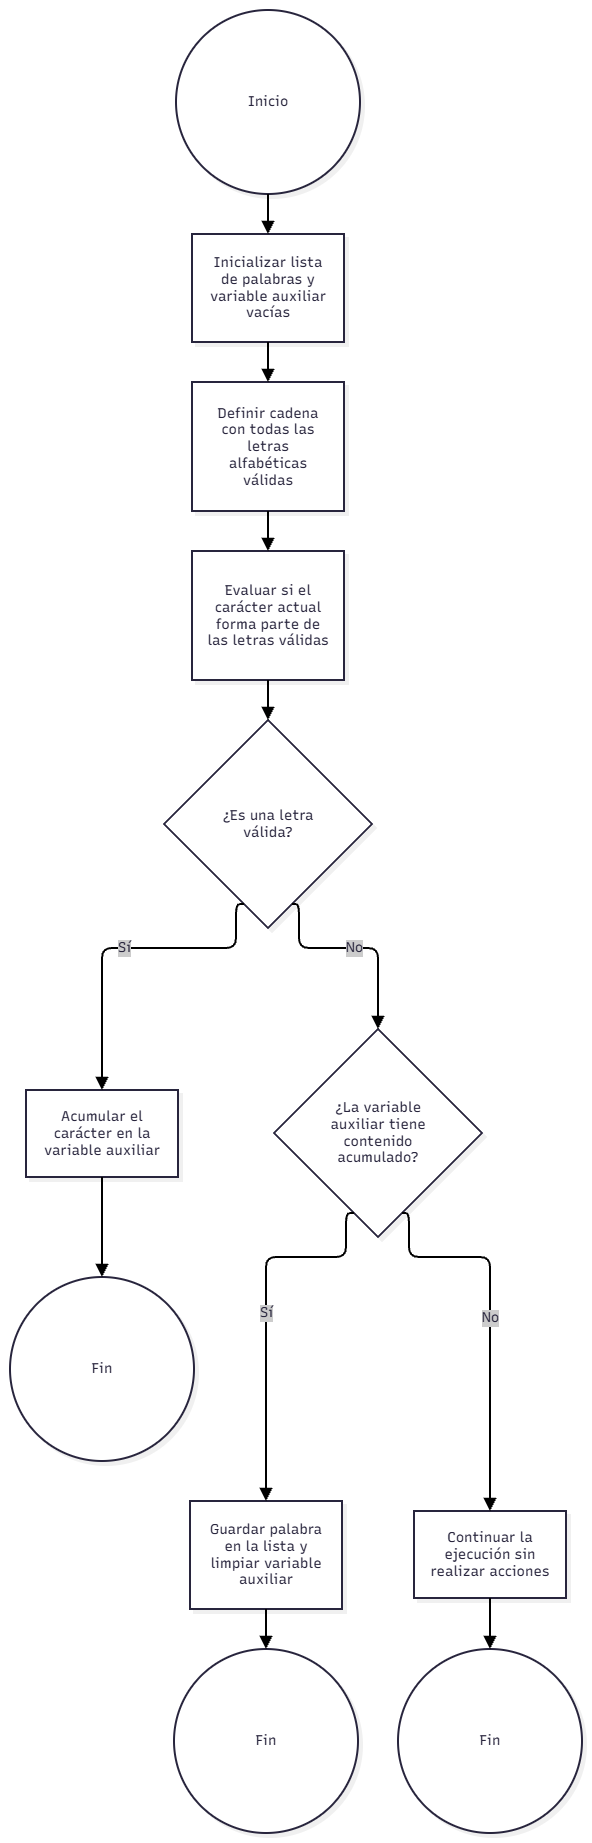

The diagram above was exported from draw.io. Its source (the exported page's mxGraphModel, read from the mxfile embedded in the PNG):
<mxGraphModel dx="1030" dy="527" grid="1" gridSize="10" guides="1" tooltips="1" connect="1" arrows="1" fold="1" page="1" pageScale="1" pageWidth="827" pageHeight="1169" math="0" shadow="0">
  <root>
    <mxCell id="0" />
    <mxCell id="1" parent="0" />
    <UserObject label="" mermaidData="{&#10;  &quot;data&quot;: &quot;graph TD\n    Start((Inicio)) --&gt; A[Inicializar lista de palabras y variable auxiliar vacías]\n    A --&gt; B[Definir cadena con todas las letras alfabéticas válidas]\n    B --&gt; C[Evaluar si el carácter actual forma parte de las letras válidas]\n    C --&gt; D{¿Es una letra válida?}\n    D -- Sí --&gt; E[Acumular el carácter en la variable auxiliar]\n    E --&gt; End1((Fin))\n    D -- No --&gt; F{¿La variable auxiliar tiene contenido acumulado?}\n    F -- Sí --&gt; G[Guardar palabra en la lista y limpiar variable auxiliar]\n    G --&gt; End2((Fin))\n    F -- No --&gt; H[Continuar la ejecución sin realizar acciones]\n    H --&gt; End3((Fin))&quot;,&#10;  &quot;config&quot;: null,&#10;  &quot;version&quot;: &quot;12&quot;&#10;}" id="OG3ovJRisdXNDPWTB4uP-39">
      <mxCell connectable="0" parent="1" style="group;transparentBounds=1;editIcon=1;lockedGroup=0;groupPadding=10;" vertex="1">
        <mxGeometry as="geometry" />
      </mxCell>
    </UserObject>
    <UserObject label="Inicio" mermaidId="n:Start" mermaidBaseStyle="ellipse;html=1;aspect=fixed;strokeWidth=2;whiteSpace=wrap;fillColor=#ffffff;strokeColor=#28253D;fontColor=#28253D;fontFamily=Recursive;fontSize=14;shadow=1;shadowColor=#000000;shadowOffsetX=4;shadowOffsetY=4;shadowBlur=0;shadowOpacity=6;" mermaidBaseValue="Inicio" id="OG3ovJRisdXNDPWTB4uP-40">
      <mxCell parent="OG3ovJRisdXNDPWTB4uP-39" style="ellipse;html=1;aspect=fixed;strokeWidth=2;whiteSpace=wrap;fillColor=#ffffff;strokeColor=#28253D;fontColor=#28253D;fontFamily=Recursive;fontSize=14;shadow=1;shadowColor=#000000;shadowOffsetX=4;shadowOffsetY=4;shadowBlur=0;shadowOpacity=6;fontSource=https%3A%2F%2Ffonts.googleapis.com%2Fcss%3Ffamily%3DRecursive;" vertex="1">
        <mxGeometry height="184" width="184" x="196" y="870" as="geometry" />
      </mxCell>
    </UserObject>
    <UserObject label="Inicializar lista de palabras y variable auxiliar vacías" mermaidId="n:A" mermaidBaseStyle="html=1;whiteSpace=wrap;strokeWidth=2;fillColor=#ffffff;strokeColor=#28253D;fontColor=#28253D;fontFamily=Recursive;fontSize=14;shadow=1;shadowColor=#000000;shadowOffsetX=4;shadowOffsetY=4;shadowBlur=0;shadowOpacity=6;" mermaidBaseValue="Inicializar lista de palabras y variable auxiliar vacías" id="OG3ovJRisdXNDPWTB4uP-41">
      <mxCell parent="OG3ovJRisdXNDPWTB4uP-39" style="html=1;whiteSpace=wrap;strokeWidth=2;fillColor=#ffffff;strokeColor=#28253D;fontColor=#28253D;fontFamily=Recursive;fontSize=14;shadow=1;shadowColor=#000000;shadowOffsetX=4;shadowOffsetY=4;shadowBlur=0;shadowOpacity=6;labelWidth=120;fontSource=https%3A%2F%2Ffonts.googleapis.com%2Fcss%3Ffamily%3DRecursive;" vertex="1">
        <mxGeometry height="108" width="152" x="212" y="1094" as="geometry" />
      </mxCell>
    </UserObject>
    <UserObject label="Definir cadena con todas las letras alfabéticas válidas" mermaidId="n:B" mermaidBaseStyle="html=1;whiteSpace=wrap;strokeWidth=2;fillColor=#ffffff;strokeColor=#28253D;fontColor=#28253D;fontFamily=Recursive;fontSize=14;shadow=1;shadowColor=#000000;shadowOffsetX=4;shadowOffsetY=4;shadowBlur=0;shadowOpacity=6;" mermaidBaseValue="Definir cadena con todas las letras alfabéticas válidas" id="OG3ovJRisdXNDPWTB4uP-42">
      <mxCell parent="OG3ovJRisdXNDPWTB4uP-39" style="html=1;whiteSpace=wrap;strokeWidth=2;fillColor=#ffffff;strokeColor=#28253D;fontColor=#28253D;fontFamily=Recursive;fontSize=14;shadow=1;shadowColor=#000000;shadowOffsetX=4;shadowOffsetY=4;shadowBlur=0;shadowOpacity=6;labelWidth=120;fontSource=https%3A%2F%2Ffonts.googleapis.com%2Fcss%3Ffamily%3DRecursive;" vertex="1">
        <mxGeometry height="129" width="152" x="212" y="1242" as="geometry" />
      </mxCell>
    </UserObject>
    <UserObject label="Evaluar si el carácter actual forma parte de las letras válidas" mermaidId="n:C" mermaidBaseStyle="html=1;whiteSpace=wrap;strokeWidth=2;fillColor=#ffffff;strokeColor=#28253D;fontColor=#28253D;fontFamily=Recursive;fontSize=14;shadow=1;shadowColor=#000000;shadowOffsetX=4;shadowOffsetY=4;shadowBlur=0;shadowOpacity=6;" mermaidBaseValue="Evaluar si el carácter actual forma parte de las letras válidas" id="OG3ovJRisdXNDPWTB4uP-43">
      <mxCell parent="OG3ovJRisdXNDPWTB4uP-39" style="html=1;whiteSpace=wrap;strokeWidth=2;fillColor=#ffffff;strokeColor=#28253D;fontColor=#28253D;fontFamily=Recursive;fontSize=14;shadow=1;shadowColor=#000000;shadowOffsetX=4;shadowOffsetY=4;shadowBlur=0;shadowOpacity=6;labelWidth=120;fontSource=https%3A%2F%2Ffonts.googleapis.com%2Fcss%3Ffamily%3DRecursive;" vertex="1">
        <mxGeometry height="129" width="152" x="212" y="1411" as="geometry" />
      </mxCell>
    </UserObject>
    <UserObject label="¿Es una letra válida?" mermaidId="n:D" mermaidBaseStyle="rhombus;html=1;strokeWidth=2;whiteSpace=wrap;fillColor=#ffffff;strokeColor=#28253D;fontColor=#28253D;fontFamily=Recursive;fontSize=14;shadow=1;shadowColor=#000000;shadowOffsetX=4;shadowOffsetY=4;shadowBlur=0;shadowOpacity=6;" mermaidBaseValue="¿Es una letra válida?" id="OG3ovJRisdXNDPWTB4uP-44">
      <mxCell parent="OG3ovJRisdXNDPWTB4uP-39" style="rhombus;html=1;strokeWidth=2;whiteSpace=wrap;fillColor=#ffffff;strokeColor=#28253D;fontColor=#28253D;fontFamily=Recursive;fontSize=14;shadow=1;shadowColor=#000000;shadowOffsetX=4;shadowOffsetY=4;shadowBlur=0;shadowOpacity=6;labelWidth=120;fontSource=https%3A%2F%2Ffonts.googleapis.com%2Fcss%3Ffamily%3DRecursive;" vertex="1">
        <mxGeometry height="208" width="208" x="184" y="1580" as="geometry" />
      </mxCell>
    </UserObject>
    <UserObject label="Acumular el carácter en la variable auxiliar" mermaidId="n:E" mermaidBaseStyle="html=1;whiteSpace=wrap;strokeWidth=2;fillColor=#ffffff;strokeColor=#28253D;fontColor=#28253D;fontFamily=Recursive;fontSize=14;shadow=1;shadowColor=#000000;shadowOffsetX=4;shadowOffsetY=4;shadowBlur=0;shadowOpacity=6;" mermaidBaseValue="Acumular el carácter en la variable auxiliar" id="OG3ovJRisdXNDPWTB4uP-45">
      <mxCell parent="OG3ovJRisdXNDPWTB4uP-39" style="html=1;whiteSpace=wrap;strokeWidth=2;fillColor=#ffffff;strokeColor=#28253D;fontColor=#28253D;fontFamily=Recursive;fontSize=14;shadow=1;shadowColor=#000000;shadowOffsetX=4;shadowOffsetY=4;shadowBlur=0;shadowOpacity=6;labelWidth=120;fontSource=https%3A%2F%2Ffonts.googleapis.com%2Fcss%3Ffamily%3DRecursive;" vertex="1">
        <mxGeometry height="87" width="152" x="46" y="1950" as="geometry" />
      </mxCell>
    </UserObject>
    <UserObject label="Fin" mermaidId="n:End1" mermaidBaseStyle="ellipse;html=1;aspect=fixed;strokeWidth=2;whiteSpace=wrap;fillColor=#ffffff;strokeColor=#28253D;fontColor=#28253D;fontFamily=Recursive;fontSize=14;shadow=1;shadowColor=#000000;shadowOffsetX=4;shadowOffsetY=4;shadowBlur=0;shadowOpacity=6;" mermaidBaseValue="Fin" id="OG3ovJRisdXNDPWTB4uP-46">
      <mxCell parent="OG3ovJRisdXNDPWTB4uP-39" style="ellipse;html=1;aspect=fixed;strokeWidth=2;whiteSpace=wrap;fillColor=#ffffff;strokeColor=#28253D;fontColor=#28253D;fontFamily=Recursive;fontSize=14;shadow=1;shadowColor=#000000;shadowOffsetX=4;shadowOffsetY=4;shadowBlur=0;shadowOpacity=6;fontSource=https%3A%2F%2Ffonts.googleapis.com%2Fcss%3Ffamily%3DRecursive;" vertex="1">
        <mxGeometry height="184" width="184" x="30" y="2137" as="geometry" />
      </mxCell>
    </UserObject>
    <UserObject label="¿La variable auxiliar tiene contenido acumulado?" mermaidId="n:F" mermaidBaseStyle="rhombus;html=1;strokeWidth=2;whiteSpace=wrap;fillColor=#ffffff;strokeColor=#28253D;fontColor=#28253D;fontFamily=Recursive;fontSize=14;shadow=1;shadowColor=#000000;shadowOffsetX=4;shadowOffsetY=4;shadowBlur=0;shadowOpacity=6;" mermaidBaseValue="¿La variable auxiliar tiene contenido acumulado?" id="OG3ovJRisdXNDPWTB4uP-47">
      <mxCell parent="OG3ovJRisdXNDPWTB4uP-39" style="rhombus;html=1;strokeWidth=2;whiteSpace=wrap;fillColor=#ffffff;strokeColor=#28253D;fontColor=#28253D;fontFamily=Recursive;fontSize=14;shadow=1;shadowColor=#000000;shadowOffsetX=4;shadowOffsetY=4;shadowBlur=0;shadowOpacity=6;labelWidth=120;fontSource=https%3A%2F%2Ffonts.googleapis.com%2Fcss%3Ffamily%3DRecursive;" vertex="1">
        <mxGeometry height="208" width="208" x="294" y="1889" as="geometry" />
      </mxCell>
    </UserObject>
    <UserObject label="Guardar palabra en la lista y limpiar variable auxiliar" mermaidId="n:G" mermaidBaseStyle="html=1;whiteSpace=wrap;strokeWidth=2;fillColor=#ffffff;strokeColor=#28253D;fontColor=#28253D;fontFamily=Recursive;fontSize=14;shadow=1;shadowColor=#000000;shadowOffsetX=4;shadowOffsetY=4;shadowBlur=0;shadowOpacity=6;" mermaidBaseValue="Guardar palabra en la lista y limpiar variable auxiliar" id="OG3ovJRisdXNDPWTB4uP-48">
      <mxCell parent="OG3ovJRisdXNDPWTB4uP-39" style="html=1;whiteSpace=wrap;strokeWidth=2;fillColor=#ffffff;strokeColor=#28253D;fontColor=#28253D;fontFamily=Recursive;fontSize=14;shadow=1;shadowColor=#000000;shadowOffsetX=4;shadowOffsetY=4;shadowBlur=0;shadowOpacity=6;labelWidth=120;fontSource=https%3A%2F%2Ffonts.googleapis.com%2Fcss%3Ffamily%3DRecursive;" vertex="1">
        <mxGeometry height="108" width="152" x="210" y="2361" as="geometry" />
      </mxCell>
    </UserObject>
    <UserObject label="Fin" mermaidId="n:End2" mermaidBaseStyle="ellipse;html=1;aspect=fixed;strokeWidth=2;whiteSpace=wrap;fillColor=#ffffff;strokeColor=#28253D;fontColor=#28253D;fontFamily=Recursive;fontSize=14;shadow=1;shadowColor=#000000;shadowOffsetX=4;shadowOffsetY=4;shadowBlur=0;shadowOpacity=6;" mermaidBaseValue="Fin" id="OG3ovJRisdXNDPWTB4uP-49">
      <mxCell parent="OG3ovJRisdXNDPWTB4uP-39" style="ellipse;html=1;aspect=fixed;strokeWidth=2;whiteSpace=wrap;fillColor=#ffffff;strokeColor=#28253D;fontColor=#28253D;fontFamily=Recursive;fontSize=14;shadow=1;shadowColor=#000000;shadowOffsetX=4;shadowOffsetY=4;shadowBlur=0;shadowOpacity=6;fontSource=https%3A%2F%2Ffonts.googleapis.com%2Fcss%3Ffamily%3DRecursive;" vertex="1">
        <mxGeometry height="184" width="184" x="194" y="2509" as="geometry" />
      </mxCell>
    </UserObject>
    <UserObject label="Continuar la ejecución sin realizar acciones" mermaidId="n:H" mermaidBaseStyle="html=1;whiteSpace=wrap;strokeWidth=2;fillColor=#ffffff;strokeColor=#28253D;fontColor=#28253D;fontFamily=Recursive;fontSize=14;shadow=1;shadowColor=#000000;shadowOffsetX=4;shadowOffsetY=4;shadowBlur=0;shadowOpacity=6;" mermaidBaseValue="Continuar la ejecución sin realizar acciones" id="OG3ovJRisdXNDPWTB4uP-50">
      <mxCell parent="OG3ovJRisdXNDPWTB4uP-39" style="html=1;whiteSpace=wrap;strokeWidth=2;fillColor=#ffffff;strokeColor=#28253D;fontColor=#28253D;fontFamily=Recursive;fontSize=14;shadow=1;shadowColor=#000000;shadowOffsetX=4;shadowOffsetY=4;shadowBlur=0;shadowOpacity=6;labelWidth=120;fontSource=https%3A%2F%2Ffonts.googleapis.com%2Fcss%3Ffamily%3DRecursive;" vertex="1">
        <mxGeometry height="87" width="152" x="434" y="2371" as="geometry" />
      </mxCell>
    </UserObject>
    <UserObject label="Fin" mermaidId="n:End3" mermaidBaseStyle="ellipse;html=1;aspect=fixed;strokeWidth=2;whiteSpace=wrap;fillColor=#ffffff;strokeColor=#28253D;fontColor=#28253D;fontFamily=Recursive;fontSize=14;shadow=1;shadowColor=#000000;shadowOffsetX=4;shadowOffsetY=4;shadowBlur=0;shadowOpacity=6;" mermaidBaseValue="Fin" id="OG3ovJRisdXNDPWTB4uP-51">
      <mxCell parent="OG3ovJRisdXNDPWTB4uP-39" style="ellipse;html=1;aspect=fixed;strokeWidth=2;whiteSpace=wrap;fillColor=#ffffff;strokeColor=#28253D;fontColor=#28253D;fontFamily=Recursive;fontSize=14;shadow=1;shadowColor=#000000;shadowOffsetX=4;shadowOffsetY=4;shadowBlur=0;shadowOpacity=6;fontSource=https%3A%2F%2Ffonts.googleapis.com%2Fcss%3Ffamily%3DRecursive;" vertex="1">
        <mxGeometry height="184" width="184" x="418" y="2509" as="geometry" />
      </mxCell>
    </UserObject>
    <UserObject label="" mermaidId="e:Start-&gt;A#0" mermaidBaseStyle="edgeStyle=orthogonalEdgeStyle;rounded=1;curved=0;startArrow=none;endArrow=block;endSize=8;jumpStyle=arc;jumpSize=12;strokeColor=#000000;exitX=0.5;exitY=1;entryX=0.5;entryY=0;strokeWidth=2;targetPerimeterSpacing=4;" mermaidBaseValue="" id="OG3ovJRisdXNDPWTB4uP-52">
      <mxCell edge="1" parent="OG3ovJRisdXNDPWTB4uP-39" source="OG3ovJRisdXNDPWTB4uP-40" style="edgeStyle=orthogonalEdgeStyle;rounded=1;curved=0;startArrow=none;endArrow=block;endSize=8;jumpStyle=arc;jumpSize=12;strokeColor=#000000;exitX=0.5;exitY=1;entryX=0.5;entryY=0;strokeWidth=2;targetPerimeterSpacing=4;" target="OG3ovJRisdXNDPWTB4uP-41">
        <mxGeometry relative="1" as="geometry">
          <Array as="points" />
        </mxGeometry>
      </mxCell>
    </UserObject>
    <UserObject label="" mermaidId="e:A-&gt;B#0" mermaidBaseStyle="edgeStyle=orthogonalEdgeStyle;rounded=1;curved=0;startArrow=none;endArrow=block;endSize=8;jumpStyle=arc;jumpSize=12;strokeColor=#000000;exitX=0.5;exitY=1;entryX=0.5;entryY=0;strokeWidth=2;targetPerimeterSpacing=4;" mermaidBaseValue="" id="OG3ovJRisdXNDPWTB4uP-53">
      <mxCell edge="1" parent="OG3ovJRisdXNDPWTB4uP-39" source="OG3ovJRisdXNDPWTB4uP-41" style="edgeStyle=orthogonalEdgeStyle;rounded=1;curved=0;startArrow=none;endArrow=block;endSize=8;jumpStyle=arc;jumpSize=12;strokeColor=#000000;exitX=0.5;exitY=1;entryX=0.5;entryY=0;strokeWidth=2;targetPerimeterSpacing=4;" target="OG3ovJRisdXNDPWTB4uP-42">
        <mxGeometry relative="1" as="geometry">
          <Array as="points" />
        </mxGeometry>
      </mxCell>
    </UserObject>
    <UserObject label="" mermaidId="e:B-&gt;C#0" mermaidBaseStyle="edgeStyle=orthogonalEdgeStyle;rounded=1;curved=0;startArrow=none;endArrow=block;endSize=8;jumpStyle=arc;jumpSize=12;strokeColor=#000000;exitX=0.5;exitY=1;entryX=0.5;entryY=0;strokeWidth=2;targetPerimeterSpacing=4;" mermaidBaseValue="" id="OG3ovJRisdXNDPWTB4uP-54">
      <mxCell edge="1" parent="OG3ovJRisdXNDPWTB4uP-39" source="OG3ovJRisdXNDPWTB4uP-42" style="edgeStyle=orthogonalEdgeStyle;rounded=1;curved=0;startArrow=none;endArrow=block;endSize=8;jumpStyle=arc;jumpSize=12;strokeColor=#000000;exitX=0.5;exitY=1;entryX=0.5;entryY=0;strokeWidth=2;targetPerimeterSpacing=4;" target="OG3ovJRisdXNDPWTB4uP-43">
        <mxGeometry relative="1" as="geometry">
          <Array as="points" />
        </mxGeometry>
      </mxCell>
    </UserObject>
    <UserObject label="" mermaidId="e:C-&gt;D#0" mermaidBaseStyle="edgeStyle=orthogonalEdgeStyle;rounded=1;curved=0;startArrow=none;endArrow=block;endSize=8;jumpStyle=arc;jumpSize=12;strokeColor=#000000;exitX=0.5;exitY=1;entryX=0.5;entryY=0;strokeWidth=2;targetPerimeterSpacing=4;" mermaidBaseValue="" id="OG3ovJRisdXNDPWTB4uP-55">
      <mxCell edge="1" parent="OG3ovJRisdXNDPWTB4uP-39" source="OG3ovJRisdXNDPWTB4uP-43" style="edgeStyle=orthogonalEdgeStyle;rounded=1;curved=0;startArrow=none;endArrow=block;endSize=8;jumpStyle=arc;jumpSize=12;strokeColor=#000000;exitX=0.5;exitY=1;entryX=0.5;entryY=0;strokeWidth=2;targetPerimeterSpacing=4;" target="OG3ovJRisdXNDPWTB4uP-44">
        <mxGeometry relative="1" as="geometry">
          <Array as="points" />
        </mxGeometry>
      </mxCell>
    </UserObject>
    <UserObject label="Sí" mermaidId="e:D-&gt;E#0" mermaidBaseStyle="edgeStyle=orthogonalEdgeStyle;rounded=1;curved=0;startArrow=none;endArrow=block;endSize=8;jumpStyle=arc;jumpSize=12;strokeColor=#000000;html=1;fontSize=16;labelBackgroundColor=#cccccc;fontFamily=Recursive;fontColor=#28253D;exitX=0.35;exitY=1;entryX=0.5;entryY=0;strokeWidth=2;targetPerimeterSpacing=4;" mermaidBaseValue="Sí" id="OG3ovJRisdXNDPWTB4uP-56">
      <mxCell edge="1" parent="OG3ovJRisdXNDPWTB4uP-39" source="OG3ovJRisdXNDPWTB4uP-44" style="edgeStyle=orthogonalEdgeStyle;rounded=1;curved=0;startArrow=none;endArrow=block;endSize=8;jumpStyle=arc;jumpSize=12;strokeColor=#000000;html=1;fontSize=14;labelBackgroundColor=#cccccc;fontFamily=Recursive;fontColor=#28253D;exitX=0.35;exitY=1;entryX=0.5;entryY=0;strokeWidth=2;targetPerimeterSpacing=4;fontSource=https%3A%2F%2Ffonts.googleapis.com%2Fcss%3Ffamily%3DRecursive;" target="OG3ovJRisdXNDPWTB4uP-45">
        <mxGeometry relative="1" as="geometry">
          <Array as="points">
            <mxPoint x="256" y="1808" />
            <mxPoint x="122" y="1808" />
          </Array>
        </mxGeometry>
      </mxCell>
    </UserObject>
    <UserObject label="" mermaidId="e:E-&gt;End1#0" mermaidBaseStyle="edgeStyle=orthogonalEdgeStyle;rounded=1;curved=0;startArrow=none;endArrow=block;endSize=8;jumpStyle=arc;jumpSize=12;strokeColor=#000000;exitX=0.5;exitY=0.99;entryX=0.5;entryY=0;strokeWidth=2;targetPerimeterSpacing=4;" mermaidBaseValue="" id="OG3ovJRisdXNDPWTB4uP-57">
      <mxCell edge="1" parent="OG3ovJRisdXNDPWTB4uP-39" source="OG3ovJRisdXNDPWTB4uP-45" style="edgeStyle=orthogonalEdgeStyle;rounded=1;curved=0;startArrow=none;endArrow=block;endSize=8;jumpStyle=arc;jumpSize=12;strokeColor=#000000;exitX=0.5;exitY=0.99;entryX=0.5;entryY=0;strokeWidth=2;targetPerimeterSpacing=4;" target="OG3ovJRisdXNDPWTB4uP-46">
        <mxGeometry relative="1" as="geometry">
          <Array as="points" />
        </mxGeometry>
      </mxCell>
    </UserObject>
    <UserObject label="No" mermaidId="e:D-&gt;F#0" mermaidBaseStyle="edgeStyle=orthogonalEdgeStyle;rounded=1;curved=0;startArrow=none;endArrow=block;endSize=8;jumpStyle=arc;jumpSize=12;strokeColor=#000000;html=1;fontSize=16;labelBackgroundColor=#cccccc;fontFamily=Recursive;fontColor=#28253D;exitX=0.65;exitY=1;entryX=0.5;entryY=0;strokeWidth=2;targetPerimeterSpacing=4;" mermaidBaseValue="No" id="OG3ovJRisdXNDPWTB4uP-58">
      <mxCell edge="1" parent="OG3ovJRisdXNDPWTB4uP-39" source="OG3ovJRisdXNDPWTB4uP-44" style="edgeStyle=orthogonalEdgeStyle;rounded=1;curved=0;startArrow=none;endArrow=block;endSize=8;jumpStyle=arc;jumpSize=12;strokeColor=#000000;html=1;fontSize=14;labelBackgroundColor=#cccccc;fontFamily=Recursive;fontColor=#28253D;exitX=0.65;exitY=1;entryX=0.5;entryY=0;strokeWidth=2;targetPerimeterSpacing=4;fontSource=https%3A%2F%2Ffonts.googleapis.com%2Fcss%3Ffamily%3DRecursive;" target="OG3ovJRisdXNDPWTB4uP-47">
        <mxGeometry relative="1" as="geometry">
          <Array as="points">
            <mxPoint x="319" y="1808" />
            <mxPoint x="398" y="1808" />
          </Array>
        </mxGeometry>
      </mxCell>
    </UserObject>
    <UserObject label="Sí" mermaidId="e:F-&gt;G#0" mermaidBaseStyle="edgeStyle=orthogonalEdgeStyle;rounded=1;curved=0;startArrow=none;endArrow=block;endSize=8;jumpStyle=arc;jumpSize=12;strokeColor=#000000;html=1;fontSize=16;labelBackgroundColor=#cccccc;fontFamily=Recursive;fontColor=#28253D;exitX=0.35;exitY=1;entryX=0.5;entryY=0;strokeWidth=2;targetPerimeterSpacing=4;" mermaidBaseValue="Sí" id="OG3ovJRisdXNDPWTB4uP-59">
      <mxCell edge="1" parent="OG3ovJRisdXNDPWTB4uP-39" source="OG3ovJRisdXNDPWTB4uP-47" style="edgeStyle=orthogonalEdgeStyle;rounded=1;curved=0;startArrow=none;endArrow=block;endSize=8;jumpStyle=arc;jumpSize=12;strokeColor=#000000;html=1;fontSize=14;labelBackgroundColor=#cccccc;fontFamily=Recursive;fontColor=#28253D;exitX=0.35;exitY=1;entryX=0.5;entryY=0;strokeWidth=2;targetPerimeterSpacing=4;fontSource=https%3A%2F%2Ffonts.googleapis.com%2Fcss%3Ffamily%3DRecursive;" target="OG3ovJRisdXNDPWTB4uP-48">
        <mxGeometry relative="1" as="geometry">
          <Array as="points">
            <mxPoint x="366" y="2117" />
            <mxPoint x="286" y="2117" />
          </Array>
        </mxGeometry>
      </mxCell>
    </UserObject>
    <UserObject label="" mermaidId="e:G-&gt;End2#0" mermaidBaseStyle="edgeStyle=orthogonalEdgeStyle;rounded=1;curved=0;startArrow=none;endArrow=block;endSize=8;jumpStyle=arc;jumpSize=12;strokeColor=#000000;exitX=0.5;exitY=1;entryX=0.5;entryY=0;strokeWidth=2;targetPerimeterSpacing=4;" mermaidBaseValue="" id="OG3ovJRisdXNDPWTB4uP-60">
      <mxCell edge="1" parent="OG3ovJRisdXNDPWTB4uP-39" source="OG3ovJRisdXNDPWTB4uP-48" style="edgeStyle=orthogonalEdgeStyle;rounded=1;curved=0;startArrow=none;endArrow=block;endSize=8;jumpStyle=arc;jumpSize=12;strokeColor=#000000;exitX=0.5;exitY=1;entryX=0.5;entryY=0;strokeWidth=2;targetPerimeterSpacing=4;" target="OG3ovJRisdXNDPWTB4uP-49">
        <mxGeometry relative="1" as="geometry">
          <Array as="points" />
        </mxGeometry>
      </mxCell>
    </UserObject>
    <UserObject label="No" mermaidId="e:F-&gt;H#0" mermaidBaseStyle="edgeStyle=orthogonalEdgeStyle;rounded=1;curved=0;startArrow=none;endArrow=block;endSize=8;jumpStyle=arc;jumpSize=12;strokeColor=#000000;html=1;fontSize=16;labelBackgroundColor=#cccccc;fontFamily=Recursive;fontColor=#28253D;exitX=0.65;exitY=1;entryX=0.5;entryY=0;strokeWidth=2;targetPerimeterSpacing=4;" mermaidBaseValue="No" id="OG3ovJRisdXNDPWTB4uP-61">
      <mxCell edge="1" parent="OG3ovJRisdXNDPWTB4uP-39" source="OG3ovJRisdXNDPWTB4uP-47" style="edgeStyle=orthogonalEdgeStyle;rounded=1;curved=0;startArrow=none;endArrow=block;endSize=8;jumpStyle=arc;jumpSize=12;strokeColor=#000000;html=1;fontSize=14;labelBackgroundColor=#cccccc;fontFamily=Recursive;fontColor=#28253D;exitX=0.65;exitY=1;entryX=0.5;entryY=0;strokeWidth=2;targetPerimeterSpacing=4;fontSource=https%3A%2F%2Ffonts.googleapis.com%2Fcss%3Ffamily%3DRecursive;" target="OG3ovJRisdXNDPWTB4uP-50">
        <mxGeometry relative="1" as="geometry">
          <Array as="points">
            <mxPoint x="429" y="2117" />
            <mxPoint x="510" y="2117" />
          </Array>
        </mxGeometry>
      </mxCell>
    </UserObject>
    <UserObject label="" mermaidId="e:H-&gt;End3#0" mermaidBaseStyle="edgeStyle=orthogonalEdgeStyle;rounded=1;curved=0;startArrow=none;endArrow=block;endSize=8;jumpStyle=arc;jumpSize=12;strokeColor=#000000;exitX=0.5;exitY=1;entryX=0.5;entryY=0;strokeWidth=2;targetPerimeterSpacing=4;" mermaidBaseValue="" id="OG3ovJRisdXNDPWTB4uP-62">
      <mxCell edge="1" parent="OG3ovJRisdXNDPWTB4uP-39" source="OG3ovJRisdXNDPWTB4uP-50" style="edgeStyle=orthogonalEdgeStyle;rounded=1;curved=0;startArrow=none;endArrow=block;endSize=8;jumpStyle=arc;jumpSize=12;strokeColor=#000000;exitX=0.5;exitY=1;entryX=0.5;entryY=0;strokeWidth=2;targetPerimeterSpacing=4;" target="OG3ovJRisdXNDPWTB4uP-51">
        <mxGeometry relative="1" as="geometry">
          <Array as="points" />
        </mxGeometry>
      </mxCell>
    </UserObject>
  </root>
</mxGraphModel>